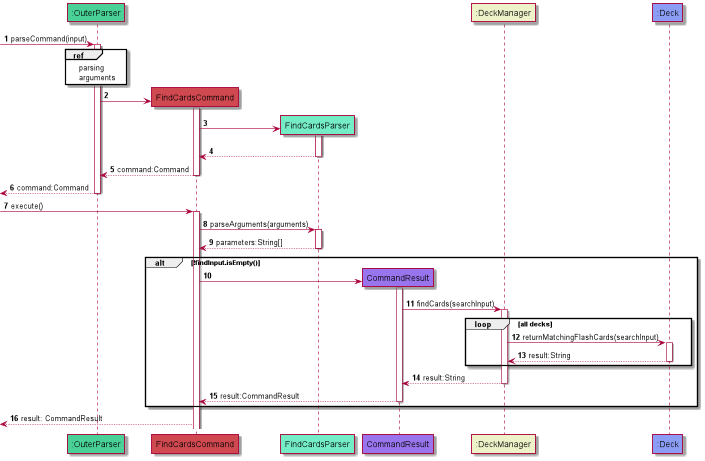

The diagram above was rendered by PlantUML. Its source (embedded in the PNG):
@startuml
'https://plantuml.com/sequence-diagram
!define LOGIC_COLOR #3333C4
!define FIND_COLOR_T1 #f5b26b
!define FIND_COLOR_T2 #63c8e4
!define FIND_COLOR_T3 #49d198
!define FIND_COLOR_T4 #d14950
!define FIND_COLOR_T5 #74edc7
!define FIND_COLOR_T6 #9874ed
!define FIND_COLOR_T7 #edf2c9
!define FIND_COLOR_T8 #8c9df5
participant ":OuterParser" as Parser FIND_COLOR_T3
participant "FindCardsCommand" as FindCardsCommand  FIND_COLOR_T4
participant "FindCardsParser" as FindCardsParser FIND_COLOR_T5
participant "CommandResult" as CommandResult FIND_COLOR_T6
participant ":DeckManager" as Dm FIND_COLOR_T7
participant ":Deck" as deck FIND_COLOR_T8
autonumber




        [-> Parser: parseCommand(input)
            activate Parser
            ref over Parser
            parsing
            arguments
            end ref
             create FindCardsCommand
                    Parser -> FindCardsCommand

                    activate FindCardsCommand
                    create FindCardsParser
                    FindCardsCommand->FindCardsParser
                            activate FindCardsParser
                            FindCardsParser --> FindCardsCommand
                            deactivate FindCardsParser
                            Parser <--FindCardsCommand : command:Command
                            deactivate FindCardsCommand
                                    [<--Parser : command:Command
                                    deactivate Parser
        [-> FindCardsCommand: execute()
        activate FindCardsCommand
        FindCardsCommand->FindCardsParser: parseArguments(arguments)
        activate FindCardsParser
        FindCardsParser-->FindCardsCommand: parameters:String[]
        deactivate FindCardsParser

        alt !findInput.isEmpty()
            create CommandResult
            FindCardsCommand -> CommandResult
            activate CommandResult
            CommandResult -> Dm: findCards(searchInput)
            activate Dm
            loop all decks
                Dm -> deck: returnMatchingFlashCards(searchInput)
                activate deck
                deck --> Dm: result:String
                deactivate deck
            end
            Dm --> CommandResult: result:String
            deactivate Dm
            CommandResult --> FindCardsCommand: result:CommandResult
            deactivate CommandResult
        end
        [<--FindCardsCommand: result: CommandResult
@enduml